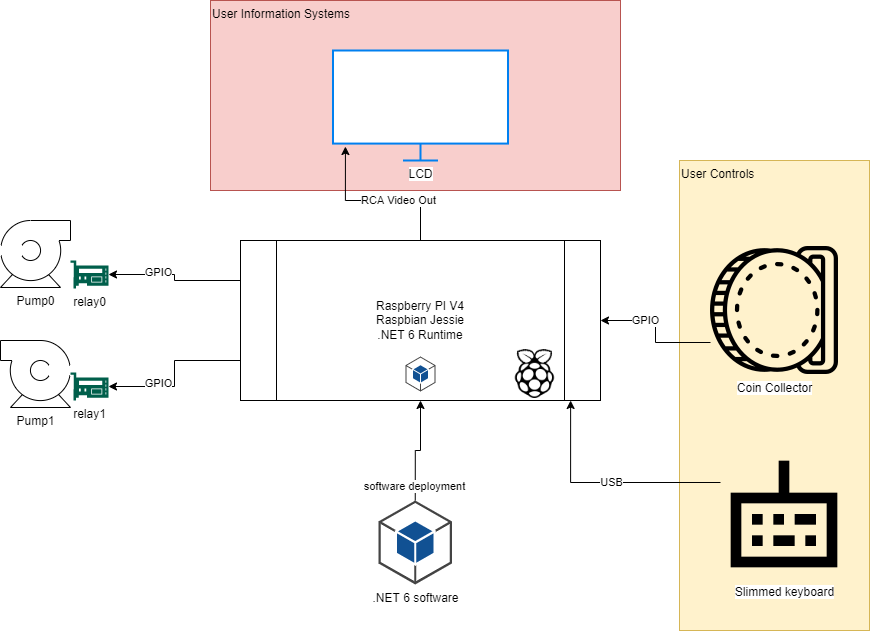

The diagram above was exported from draw.io. Its source (the exported page's mxGraphModel, read from the mxfile embedded in the PNG):
<mxGraphModel dx="1422" dy="729" grid="1" gridSize="10" guides="1" tooltips="1" connect="1" arrows="1" fold="1" page="1" pageScale="1" pageWidth="1169" pageHeight="827" math="0" shadow="0">
  <root>
    <mxCell id="0" />
    <mxCell id="1" parent="0" />
    <mxCell id="442QewrlNNe-WpyL2lVz-26" value="User Information Systems" style="rounded=0;whiteSpace=wrap;html=1;fillColor=#f8cecc;strokeColor=#b85450;verticalAlign=top;align=left;" vertex="1" parent="1">
      <mxGeometry x="380" y="40" width="410" height="190" as="geometry" />
    </mxCell>
    <mxCell id="442QewrlNNe-WpyL2lVz-25" value="User Controls" style="rounded=0;whiteSpace=wrap;html=1;fillColor=#fff2cc;strokeColor=#d6b656;verticalAlign=top;align=left;" vertex="1" parent="1">
      <mxGeometry x="849" y="200" width="190" height="470" as="geometry" />
    </mxCell>
    <mxCell id="442QewrlNNe-WpyL2lVz-3" value="" style="group" vertex="1" connectable="0" parent="1">
      <mxGeometry x="410" y="280" width="360" height="160" as="geometry" />
    </mxCell>
    <mxCell id="442QewrlNNe-WpyL2lVz-2" value="Raspberry PI V4&lt;br&gt;Raspbian Jessie&lt;br&gt;.NET 6 Runtime" style="shape=process;whiteSpace=wrap;html=1;backgroundOutline=1;" vertex="1" parent="442QewrlNNe-WpyL2lVz-3">
      <mxGeometry width="360" height="160" as="geometry" />
    </mxCell>
    <mxCell id="442QewrlNNe-WpyL2lVz-1" value="" style="shape=image;html=1;verticalAlign=top;verticalLabelPosition=bottom;labelBackgroundColor=#ffffff;imageAspect=0;aspect=fixed;image=https://cdn0.iconfinder.com/data/icons/font-awesome-brands-vol-2/512/raspberry-pi-128.png" vertex="1" parent="442QewrlNNe-WpyL2lVz-3">
      <mxGeometry x="270" y="109" width="49" height="49" as="geometry" />
    </mxCell>
    <mxCell id="442QewrlNNe-WpyL2lVz-27" value="" style="outlineConnect=0;dashed=0;verticalLabelPosition=bottom;verticalAlign=top;align=center;html=1;shape=mxgraph.aws3.android;fillColor=#115193;gradientColor=none;" vertex="1" parent="442QewrlNNe-WpyL2lVz-3">
      <mxGeometry x="165" y="116" width="30" height="35" as="geometry" />
    </mxCell>
    <mxCell id="442QewrlNNe-WpyL2lVz-5" style="edgeStyle=orthogonalEdgeStyle;rounded=0;orthogonalLoop=1;jettySize=auto;html=1;exitX=0.5;exitY=0;exitDx=0;exitDy=0;exitPerimeter=0;entryX=0.5;entryY=1;entryDx=0;entryDy=0;" edge="1" parent="1" source="442QewrlNNe-WpyL2lVz-4" target="442QewrlNNe-WpyL2lVz-2">
      <mxGeometry relative="1" as="geometry" />
    </mxCell>
    <mxCell id="442QewrlNNe-WpyL2lVz-6" value="software deployment" style="edgeLabel;html=1;align=center;verticalAlign=middle;resizable=0;points=[];" vertex="1" connectable="0" parent="442QewrlNNe-WpyL2lVz-5">
      <mxGeometry x="-0.7339" y="1" relative="1" as="geometry">
        <mxPoint as="offset" />
      </mxGeometry>
    </mxCell>
    <mxCell id="442QewrlNNe-WpyL2lVz-4" value=".NET 6 software" style="outlineConnect=0;dashed=0;verticalLabelPosition=bottom;verticalAlign=top;align=center;html=1;shape=mxgraph.aws3.android;fillColor=#115193;gradientColor=none;" vertex="1" parent="1">
      <mxGeometry x="548" y="540" width="73.5" height="84" as="geometry" />
    </mxCell>
    <mxCell id="442QewrlNNe-WpyL2lVz-7" value="LCD" style="html=1;verticalLabelPosition=bottom;align=center;labelBackgroundColor=#ffffff;verticalAlign=top;strokeWidth=2;strokeColor=#0080F0;shadow=0;dashed=0;shape=mxgraph.ios7.icons.monitor;" vertex="1" parent="1">
      <mxGeometry x="502.5" y="90" width="175" height="110" as="geometry" />
    </mxCell>
    <mxCell id="442QewrlNNe-WpyL2lVz-8" value="Pump0" style="shape=mxgraph.pid.pumps.centrifugal_pump_1;html=1;pointerEvents=1;align=center;verticalLabelPosition=bottom;verticalAlign=top;dashed=0;" vertex="1" parent="1">
      <mxGeometry x="170" y="260" width="70" height="67" as="geometry" />
    </mxCell>
    <mxCell id="442QewrlNNe-WpyL2lVz-9" value="Pump1" style="shape=mxgraph.pid.pumps.centrifugal_pump_3;html=1;pointerEvents=1;align=center;verticalLabelPosition=bottom;verticalAlign=top;dashed=0;" vertex="1" parent="1">
      <mxGeometry x="170" y="380" width="70" height="67" as="geometry" />
    </mxCell>
    <mxCell id="442QewrlNNe-WpyL2lVz-10" style="edgeStyle=orthogonalEdgeStyle;rounded=0;orthogonalLoop=1;jettySize=auto;html=1;exitX=0.5;exitY=0;exitDx=0;exitDy=0;entryX=0.071;entryY=0.873;entryDx=0;entryDy=0;entryPerimeter=0;" edge="1" parent="1" source="442QewrlNNe-WpyL2lVz-2" target="442QewrlNNe-WpyL2lVz-7">
      <mxGeometry relative="1" as="geometry" />
    </mxCell>
    <mxCell id="442QewrlNNe-WpyL2lVz-11" value="RCA Video Out" style="edgeLabel;html=1;align=center;verticalAlign=middle;resizable=0;points=[];" vertex="1" connectable="0" parent="442QewrlNNe-WpyL2lVz-10">
      <mxGeometry x="-0.2547" y="-1" relative="1" as="geometry">
        <mxPoint as="offset" />
      </mxGeometry>
    </mxCell>
    <mxCell id="442QewrlNNe-WpyL2lVz-12" value="relay0" style="sketch=0;pointerEvents=1;shadow=0;dashed=0;html=1;strokeColor=none;fillColor=#005F4B;labelPosition=center;verticalLabelPosition=bottom;verticalAlign=top;align=center;outlineConnect=0;shape=mxgraph.veeam2.hardware_controller;" vertex="1" parent="1">
      <mxGeometry x="240" y="300" width="38" height="28.000000000000004" as="geometry" />
    </mxCell>
    <mxCell id="442QewrlNNe-WpyL2lVz-13" value="relay1" style="sketch=0;pointerEvents=1;shadow=0;dashed=0;html=1;strokeColor=none;fillColor=#005F4B;labelPosition=center;verticalLabelPosition=bottom;verticalAlign=top;align=center;outlineConnect=0;shape=mxgraph.veeam2.hardware_controller;" vertex="1" parent="1">
      <mxGeometry x="240" y="412" width="38" height="28.000000000000004" as="geometry" />
    </mxCell>
    <mxCell id="442QewrlNNe-WpyL2lVz-14" style="edgeStyle=orthogonalEdgeStyle;rounded=0;orthogonalLoop=1;jettySize=auto;html=1;exitX=0;exitY=0.75;exitDx=0;exitDy=0;" edge="1" parent="1" source="442QewrlNNe-WpyL2lVz-2" target="442QewrlNNe-WpyL2lVz-13">
      <mxGeometry relative="1" as="geometry" />
    </mxCell>
    <mxCell id="442QewrlNNe-WpyL2lVz-15" value="GPIO" style="edgeLabel;html=1;align=center;verticalAlign=middle;resizable=0;points=[];" vertex="1" connectable="0" parent="442QewrlNNe-WpyL2lVz-14">
      <mxGeometry x="0.3797" y="-4" relative="1" as="geometry">
        <mxPoint as="offset" />
      </mxGeometry>
    </mxCell>
    <mxCell id="442QewrlNNe-WpyL2lVz-16" style="edgeStyle=orthogonalEdgeStyle;rounded=0;orthogonalLoop=1;jettySize=auto;html=1;exitX=0;exitY=0.25;exitDx=0;exitDy=0;" edge="1" parent="1" source="442QewrlNNe-WpyL2lVz-2" target="442QewrlNNe-WpyL2lVz-12">
      <mxGeometry relative="1" as="geometry" />
    </mxCell>
    <mxCell id="442QewrlNNe-WpyL2lVz-17" value="GPIO" style="edgeLabel;html=1;align=center;verticalAlign=middle;resizable=0;points=[];" vertex="1" connectable="0" parent="442QewrlNNe-WpyL2lVz-16">
      <mxGeometry x="0.2899" y="-3" relative="1" as="geometry">
        <mxPoint as="offset" />
      </mxGeometry>
    </mxCell>
    <mxCell id="442QewrlNNe-WpyL2lVz-19" style="edgeStyle=orthogonalEdgeStyle;rounded=0;orthogonalLoop=1;jettySize=auto;html=1;exitX=0;exitY=0.75;exitDx=0;exitDy=0;" edge="1" parent="1" source="442QewrlNNe-WpyL2lVz-18" target="442QewrlNNe-WpyL2lVz-2">
      <mxGeometry relative="1" as="geometry" />
    </mxCell>
    <mxCell id="442QewrlNNe-WpyL2lVz-20" value="GPIO" style="edgeLabel;html=1;align=center;verticalAlign=middle;resizable=0;points=[];" vertex="1" connectable="0" parent="442QewrlNNe-WpyL2lVz-19">
      <mxGeometry x="0.3333" y="-1" relative="1" as="geometry">
        <mxPoint as="offset" />
      </mxGeometry>
    </mxCell>
    <mxCell id="442QewrlNNe-WpyL2lVz-18" value="Coin Collector" style="shape=image;html=1;verticalAlign=top;verticalLabelPosition=bottom;labelBackgroundColor=#ffffff;imageAspect=0;aspect=fixed;image=https://cdn0.iconfinder.com/data/icons/business-collection-2027/60/insert-coin-128.png" vertex="1" parent="1">
      <mxGeometry x="880" y="286" width="128" height="128" as="geometry" />
    </mxCell>
    <mxCell id="442QewrlNNe-WpyL2lVz-23" style="edgeStyle=orthogonalEdgeStyle;rounded=0;orthogonalLoop=1;jettySize=auto;html=1;exitX=0;exitY=0.25;exitDx=0;exitDy=0;entryX=0.917;entryY=1;entryDx=0;entryDy=0;entryPerimeter=0;" edge="1" parent="1" source="442QewrlNNe-WpyL2lVz-22" target="442QewrlNNe-WpyL2lVz-2">
      <mxGeometry relative="1" as="geometry" />
    </mxCell>
    <mxCell id="442QewrlNNe-WpyL2lVz-24" value="USB" style="edgeLabel;html=1;align=center;verticalAlign=middle;resizable=0;points=[];" vertex="1" connectable="0" parent="442QewrlNNe-WpyL2lVz-23">
      <mxGeometry x="-0.0513" y="-1" relative="1" as="geometry">
        <mxPoint as="offset" />
      </mxGeometry>
    </mxCell>
    <mxCell id="442QewrlNNe-WpyL2lVz-22" value="Slimmed keyboard" style="shape=image;html=1;verticalAlign=top;verticalLabelPosition=bottom;labelBackgroundColor=#ffffff;imageAspect=0;aspect=fixed;image=https://cdn1.iconfinder.com/data/icons/science-technology-outline-24-px/24/Computer_device_computer_hardware_computer_keyboard_input_device_keyboard_-128.png" vertex="1" parent="1">
      <mxGeometry x="890" y="490" width="128" height="128" as="geometry" />
    </mxCell>
  </root>
</mxGraphModel>